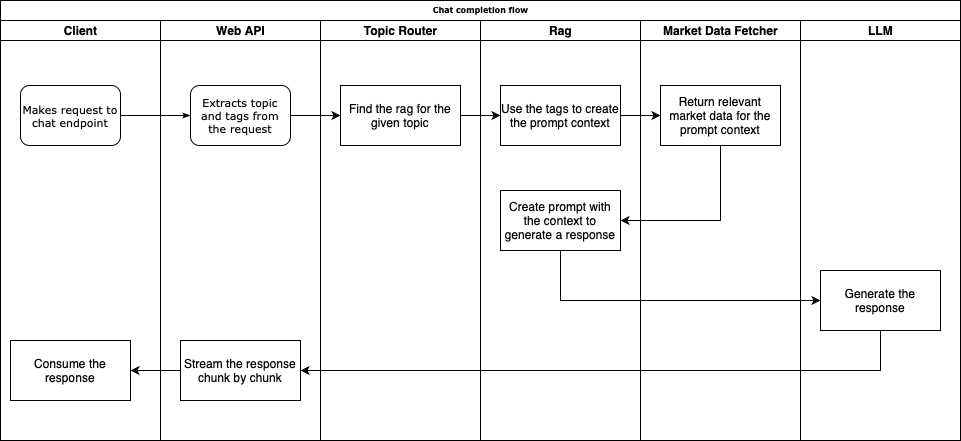

The diagram above was exported from draw.io. Its source (the exported page's mxGraphModel, read from the mxfile embedded in the PNG):
<mxGraphModel dx="1023" dy="692" grid="1" gridSize="10" guides="1" tooltips="1" connect="1" arrows="1" fold="1" page="1" pageScale="1" pageWidth="1100" pageHeight="850" background="none" math="0" shadow="0">
  <root>
    <mxCell id="0" />
    <mxCell id="1" parent="0" />
    <mxCell id="77e6c97f196da883-1" value="Chat completion flow" style="swimlane;html=1;childLayout=stackLayout;startSize=20;rounded=0;shadow=0;labelBackgroundColor=none;strokeWidth=1;fontFamily=Verdana;fontSize=8;align=center;" parent="1" vertex="1">
      <mxGeometry x="70" y="40" width="960" height="440" as="geometry" />
    </mxCell>
    <mxCell id="77e6c97f196da883-2" value="Client" style="swimlane;html=1;startSize=20;" parent="77e6c97f196da883-1" vertex="1">
      <mxGeometry y="20" width="160" height="420" as="geometry" />
    </mxCell>
    <mxCell id="77e6c97f196da883-8" value="&lt;font style=&quot;font-size: 11px;&quot;&gt;Makes request to chat endpoint&lt;/font&gt;" style="rounded=1;whiteSpace=wrap;html=1;shadow=0;labelBackgroundColor=none;strokeWidth=1;fontFamily=Verdana;fontSize=8;align=center;" parent="77e6c97f196da883-2" vertex="1">
      <mxGeometry x="20" y="65" width="100" height="60" as="geometry" />
    </mxCell>
    <mxCell id="Zi47QZrjJeHhpxa44RNZ-13" value="Consume the response" style="rounded=0;whiteSpace=wrap;html=1;" vertex="1" parent="77e6c97f196da883-2">
      <mxGeometry x="10" y="320" width="120" height="60" as="geometry" />
    </mxCell>
    <mxCell id="77e6c97f196da883-26" style="edgeStyle=orthogonalEdgeStyle;rounded=1;html=1;labelBackgroundColor=none;startArrow=none;startFill=0;startSize=5;endArrow=classicThin;endFill=1;endSize=5;jettySize=auto;orthogonalLoop=1;strokeWidth=1;fontFamily=Verdana;fontSize=8" parent="77e6c97f196da883-1" source="77e6c97f196da883-8" target="77e6c97f196da883-11" edge="1">
      <mxGeometry relative="1" as="geometry" />
    </mxCell>
    <mxCell id="77e6c97f196da883-3" value="Web API" style="swimlane;html=1;startSize=20;" parent="77e6c97f196da883-1" vertex="1">
      <mxGeometry x="160" y="20" width="160" height="420" as="geometry" />
    </mxCell>
    <mxCell id="77e6c97f196da883-11" value="&lt;font style=&quot;font-size: 11px;&quot;&gt;Extracts topic and tags from the request&lt;/font&gt;" style="rounded=1;whiteSpace=wrap;html=1;shadow=0;labelBackgroundColor=none;strokeWidth=1;fontFamily=Verdana;fontSize=8;align=center;" parent="77e6c97f196da883-3" vertex="1">
      <mxGeometry x="30" y="65" width="100" height="60" as="geometry" />
    </mxCell>
    <mxCell id="Zi47QZrjJeHhpxa44RNZ-11" value="Stream the response chunk by chunk" style="rounded=0;whiteSpace=wrap;html=1;" vertex="1" parent="77e6c97f196da883-3">
      <mxGeometry x="20" y="320" width="120" height="60" as="geometry" />
    </mxCell>
    <mxCell id="77e6c97f196da883-4" value="Topic Router" style="swimlane;html=1;startSize=20;" parent="77e6c97f196da883-1" vertex="1">
      <mxGeometry x="320" y="20" width="160" height="420" as="geometry" />
    </mxCell>
    <mxCell id="Zi47QZrjJeHhpxa44RNZ-1" value="Find the rag for the given topic" style="rounded=0;whiteSpace=wrap;html=1;" vertex="1" parent="77e6c97f196da883-4">
      <mxGeometry x="20" y="65" width="120" height="60" as="geometry" />
    </mxCell>
    <mxCell id="77e6c97f196da883-5" value="Rag" style="swimlane;html=1;startSize=20;" parent="77e6c97f196da883-1" vertex="1">
      <mxGeometry x="480" y="20" width="160" height="420" as="geometry" />
    </mxCell>
    <mxCell id="Zi47QZrjJeHhpxa44RNZ-3" value="Use the tags to create the prompt context" style="rounded=0;whiteSpace=wrap;html=1;" vertex="1" parent="77e6c97f196da883-5">
      <mxGeometry x="20" y="65" width="120" height="60" as="geometry" />
    </mxCell>
    <mxCell id="Zi47QZrjJeHhpxa44RNZ-7" value="Create prompt with the context to generate a response" style="rounded=0;whiteSpace=wrap;html=1;" vertex="1" parent="77e6c97f196da883-5">
      <mxGeometry x="20" y="170" width="120" height="60" as="geometry" />
    </mxCell>
    <mxCell id="77e6c97f196da883-6" value="Market Data Fetcher" style="swimlane;html=1;startSize=20;" parent="77e6c97f196da883-1" vertex="1">
      <mxGeometry x="640" y="20" width="160" height="420" as="geometry" />
    </mxCell>
    <mxCell id="Zi47QZrjJeHhpxa44RNZ-5" value="Return relevant market data for the prompt context" style="rounded=0;whiteSpace=wrap;html=1;" vertex="1" parent="77e6c97f196da883-6">
      <mxGeometry x="20" y="65" width="120" height="60" as="geometry" />
    </mxCell>
    <mxCell id="77e6c97f196da883-7" value="LLM" style="swimlane;html=1;startSize=20;" parent="77e6c97f196da883-1" vertex="1">
      <mxGeometry x="800" y="20" width="160" height="420" as="geometry" />
    </mxCell>
    <mxCell id="Zi47QZrjJeHhpxa44RNZ-9" value="Generate the response" style="rounded=0;whiteSpace=wrap;html=1;" vertex="1" parent="77e6c97f196da883-7">
      <mxGeometry x="20" y="250" width="120" height="60" as="geometry" />
    </mxCell>
    <mxCell id="Zi47QZrjJeHhpxa44RNZ-2" style="edgeStyle=orthogonalEdgeStyle;rounded=0;orthogonalLoop=1;jettySize=auto;html=1;entryX=0;entryY=0.5;entryDx=0;entryDy=0;" edge="1" parent="77e6c97f196da883-1" source="77e6c97f196da883-11" target="Zi47QZrjJeHhpxa44RNZ-1">
      <mxGeometry relative="1" as="geometry" />
    </mxCell>
    <mxCell id="Zi47QZrjJeHhpxa44RNZ-4" style="edgeStyle=orthogonalEdgeStyle;rounded=0;orthogonalLoop=1;jettySize=auto;html=1;entryX=0;entryY=0.5;entryDx=0;entryDy=0;" edge="1" parent="77e6c97f196da883-1" source="Zi47QZrjJeHhpxa44RNZ-1" target="Zi47QZrjJeHhpxa44RNZ-3">
      <mxGeometry relative="1" as="geometry" />
    </mxCell>
    <mxCell id="Zi47QZrjJeHhpxa44RNZ-6" style="edgeStyle=orthogonalEdgeStyle;rounded=0;orthogonalLoop=1;jettySize=auto;html=1;entryX=0;entryY=0.5;entryDx=0;entryDy=0;" edge="1" parent="77e6c97f196da883-1" source="Zi47QZrjJeHhpxa44RNZ-3" target="Zi47QZrjJeHhpxa44RNZ-5">
      <mxGeometry relative="1" as="geometry" />
    </mxCell>
    <mxCell id="Zi47QZrjJeHhpxa44RNZ-8" style="edgeStyle=orthogonalEdgeStyle;rounded=0;orthogonalLoop=1;jettySize=auto;html=1;entryX=1;entryY=0.5;entryDx=0;entryDy=0;" edge="1" parent="77e6c97f196da883-1" source="Zi47QZrjJeHhpxa44RNZ-5" target="Zi47QZrjJeHhpxa44RNZ-7">
      <mxGeometry relative="1" as="geometry">
        <Array as="points">
          <mxPoint x="720" y="220" />
        </Array>
      </mxGeometry>
    </mxCell>
    <mxCell id="Zi47QZrjJeHhpxa44RNZ-10" style="edgeStyle=orthogonalEdgeStyle;rounded=0;orthogonalLoop=1;jettySize=auto;html=1;entryX=0;entryY=0.5;entryDx=0;entryDy=0;" edge="1" parent="77e6c97f196da883-1" source="Zi47QZrjJeHhpxa44RNZ-7" target="Zi47QZrjJeHhpxa44RNZ-9">
      <mxGeometry relative="1" as="geometry">
        <Array as="points">
          <mxPoint x="560" y="300" />
        </Array>
      </mxGeometry>
    </mxCell>
    <mxCell id="Zi47QZrjJeHhpxa44RNZ-12" style="edgeStyle=orthogonalEdgeStyle;rounded=0;orthogonalLoop=1;jettySize=auto;html=1;entryX=1;entryY=0.5;entryDx=0;entryDy=0;" edge="1" parent="77e6c97f196da883-1" source="Zi47QZrjJeHhpxa44RNZ-9" target="Zi47QZrjJeHhpxa44RNZ-11">
      <mxGeometry relative="1" as="geometry">
        <Array as="points">
          <mxPoint x="880" y="370" />
        </Array>
      </mxGeometry>
    </mxCell>
    <mxCell id="Zi47QZrjJeHhpxa44RNZ-14" style="edgeStyle=orthogonalEdgeStyle;rounded=0;orthogonalLoop=1;jettySize=auto;html=1;entryX=1;entryY=0.5;entryDx=0;entryDy=0;" edge="1" parent="77e6c97f196da883-1" source="Zi47QZrjJeHhpxa44RNZ-11" target="Zi47QZrjJeHhpxa44RNZ-13">
      <mxGeometry relative="1" as="geometry" />
    </mxCell>
  </root>
</mxGraphModel>